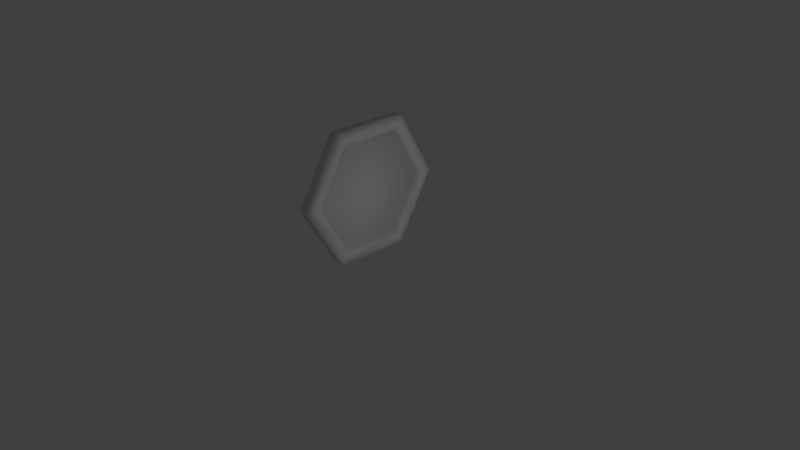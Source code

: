 # Source: clock3.blend  (saved by Blender 2.78.0; exported with 4.5.12 LTS)
import bpy
from mathutils import Matrix  # noqa: F401  (used for matrix-valued properties, if any)

bpy.ops.wm.read_factory_settings(use_empty=True)
scene = bpy.context.scene
scene.name = 'Scene'

# ---- collections
col_collection_1 = bpy.data.collections.new('Collection 1'); scene.collection.children.link(col_collection_1)

# ---- materials (node trees are filled in below, after node groups)
mat_material_001 = bpy.data.materials.new('Material.001')
mat_material_001.alpha_threshold = 0.0
mat_material_001.use_transparent_shadow = False
mat_material_001.roughness = 0.5

# ---- material node trees

# ---- world
world_world = bpy.data.worlds.new('World'); scene.world = world_world
world_world.color = (0.05088, 0.05088, 0.05088)
world_world.use_sun_shadow = False
world_world.sun_shadow_jitter_overblur = 0.0
world_world.cycles.sampling_method = 'MANUAL'

# ---- cameras
cam_camera = bpy.data.cameras.new('Camera')
cam_camera.clip_end = 100.0
cam_camera.lens = 35.0
cam_camera.sensor_width = 32.0
cam_camera.sensor_height = 18.0
cam_camera.ortho_scale = 7.314
cam_camera.dof.focus_distance = 0.0
cam_camera.dof.aperture_fstop = 128.0

# ---- lights
light_lamp = bpy.data.lights.new('Lamp', 'POINT')
light_lamp.transmission_factor = 0.0
light_lamp.cutoff_distance = 30.0
light_lamp.energy = 100.0
light_lamp.shadow_buffer_clip_start = 1.001
light_lamp.shadow_soft_size = 0.1
light_lamp.shadow_maximum_resolution = 0.006
light_lamp.use_absolute_resolution = True

# ---- meshes
me_cylinder = bpy.data.meshes.new('Cylinder')
me_cylinder.from_pydata([(0.0, 1.0, -0.07267), (0.0, 1.0, 0.07267), (0.866, 0.5, -0.07267), (0.866, 0.5, 0.07267), (0.866, -0.5, -0.07267), (0.866, -0.5, 0.07267), (-8.742e-08, -1.0, -0.07267), (-8.742e-08, -1.0, 0.07267), (-0.866, -0.5, -0.07267), (-0.866, -0.5, 0.07267), (-0.866, 0.5, -0.07267), (-0.866, 0.5, 0.07267), (0.7047, 0.4069, 0.07267), (-3.7e-09, 0.8138, 0.07267), (0.7047, -0.4069, 0.07267), (-7.484e-08, -0.8138, 0.07267), (-0.7047, -0.4069, 0.07267), (-0.7047, 0.4069, 0.07267), (0.7047, 0.4069, 0.01789), (-3.759e-09, 0.8138, 0.01789), (0.7047, -0.4069, 0.01789), (-7.49e-08, -0.8138, 0.01789), (-0.7047, -0.4069, 0.01789), (-0.7047, 0.4069, 0.01789)], [], [(0, 1, 3, 2), (2, 3, 5, 4), (4, 5, 7, 6), (6, 7, 9, 8), (7, 5, 14, 15), (8, 9, 11, 10), (10, 11, 1, 0), (0, 2, 4, 6, 8, 10), (14, 12, 18, 20), (1, 11, 17, 13), (9, 7, 15, 16), (5, 3, 12, 14), (11, 9, 16, 17), (3, 1, 13, 12), (18, 19, 23, 22, 21, 20), (17, 16, 22, 23), (15, 14, 20, 21), (12, 13, 19, 18), (13, 17, 23, 19), (16, 15, 21, 22)])
me_cylinder.polygons.foreach_set('use_smooth', [True] * 20)
_uv = me_cylinder.uv_layers.new(name='UVMap')
_uv.uv.foreach_set('vector', [0.6706, 0.05955, 0.6706, 0.03691, 0.8264, 0.03691, 0.8264, 0.05955, 0.8264, 0.05955, 0.8264, 0.03691, 0.9822, 0.03691, 0.9822, 0.05955, 0.04736, 0.05955, 0.04736, 0.03691, 0.2032, 0.03691, 0.2032, 0.05955, 0.2032, 0.05955, 0.2032, 0.03691, 0.359, 0.03691, 0.359, 0.05955, 0.04703, 0.2057, 0.08364, 0.1423, 0.09045, 0.1541, 0.06067, 0.2057, 0.359, 0.05955, 0.359, 0.03691, 0.5148, 0.03691, 0.5148, 0.05955, 0.5148, 0.05955, 0.5148, 0.03691, 0.6706, 0.03691, 0.6706, 0.05955, 0.974, 0.1918, 0.974, 0.2486, 0.9248, 0.277, 0.8756, 0.2486, 0.8756, 0.1918, 0.9248, 0.1634, 0.9325, 0.1005, 0.7969, 0.1005, 0.7969, 0.09137, 0.9325, 0.09137, 0.1934, 0.2057, 0.1568, 0.2691, 0.15, 0.2573, 0.1798, 0.2057, 0.08364, 0.2691, 0.04703, 0.2057, 0.06067, 0.2057, 0.09045, 0.2573, 0.08364, 0.1423, 0.1568, 0.1423, 0.15, 0.1541, 0.09045, 0.1541, 0.1568, 0.2691, 0.08364, 0.2691, 0.09045, 0.2573, 0.15, 0.2573, 0.1568, 0.1423, 0.1934, 0.2057, 0.1798, 0.2057, 0.15, 0.1541, 0.2779, 0.1559, 0.7507, 0.1559, 0.987, 0.5653, 0.7507, 0.9747, 0.2779, 0.9747, 0.04157, 0.5653, 0.5257, 0.1005, 0.3901, 0.1005, 0.3901, 0.09137, 0.5257, 0.09137, 0.2545, 0.1005, 0.1189, 0.1005, 0.1189, 0.09137, 0.2545, 0.09137, 0.7969, 0.1005, 0.6613, 0.1005, 0.6613, 0.09137, 0.7969, 0.09137, 0.6613, 0.1005, 0.5257, 0.1005, 0.5257, 0.09137, 0.6613, 0.09137, 0.3901, 0.1005, 0.2545, 0.1005, 0.2545, 0.09137, 0.3901, 0.09137])
me_cylinder.materials.append(mat_material_001)
me_cylinder.use_remesh_preserve_volume = False
me_cylinder.use_remesh_preserve_attributes = False
me_cylinder.use_mirror_vertex_groups = False
me_cylinder.update()

# ---- objects
ob_cylinder = bpy.data.objects.new('Cylinder', me_cylinder)
ob_lamp = bpy.data.objects.new('Lamp', light_lamp)
ob_camera = bpy.data.objects.new('Camera', cam_camera)

# ---- transforms, parenting, visibility, modifiers, constraints
ob_cylinder.location = (0.0, 0.0, 0.9079)
ob_cylinder.rotation_euler = (-1.571, 0.5236, -1.571)
ob_cylinder.lineart.crease_threshold = 0.0
ob_lamp.location = (5.565, 1.005, 1.022)
ob_lamp.rotation_euler = (0.6503, 0.05522, 1.866)
ob_lamp.lock_rotations_4d = False
ob_lamp.empty_display_type = 'ARROWS'
ob_lamp.color = (0.0, 0.0, 0.0, 0.0)
ob_lamp.lineart.crease_threshold = 0.0
ob_camera.location = (7.481, -6.508, 5.344)
ob_camera.rotation_euler = (1.109, 0.0, 0.8149)
ob_camera.lock_rotations_4d = False
ob_camera.empty_display_type = 'ARROWS'
ob_camera.color = (0.0, 0.0, 0.0, 0.0)
ob_camera.display_type = 'WIRE'
ob_camera.lineart.crease_threshold = 0.0

# ---- collection membership
col_collection_1.objects.link(ob_cylinder)
col_collection_1.objects.link(ob_lamp)
col_collection_1.objects.link(ob_camera)

# ---- scene / render settings (as saved in the file)
scene.camera = ob_camera
scene.frame_start = 1; scene.frame_end = 250; scene.frame_set(1)
scene.render.engine = 'BLENDER_EEVEE_NEXT'
scene.render.resolution_percentage = 50
scene.render.dither_intensity = 0.0
scene.cycles.use_denoising = False
scene.cycles.samples = 128
scene.cycles.sampling_pattern = 'TABULATED_SOBOL'
scene.cycles.light_sampling_threshold = 0.0
scene.cycles.use_adaptive_sampling = False
scene.cycles.use_light_tree = False
scene.cycles.blur_glossy = 0.0
scene.cycles.sample_clamp_indirect = 0.0
scene.view_settings.view_transform = 'Standard'
bpy.context.view_layer.update()
